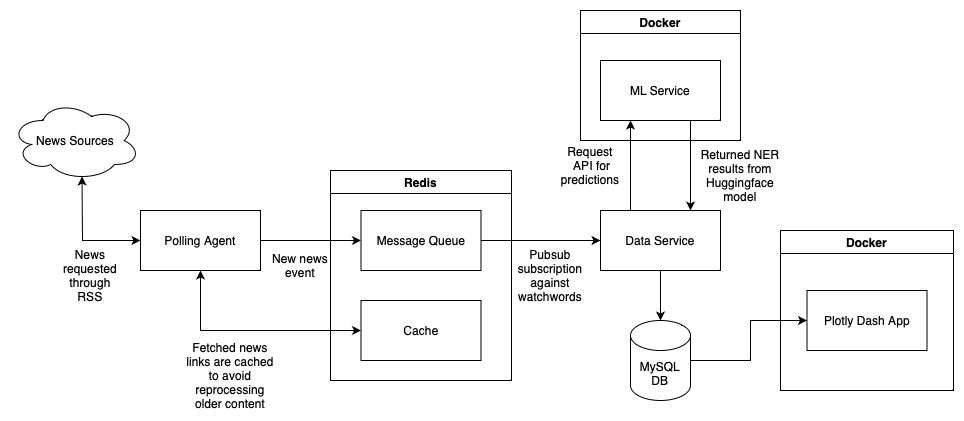

The diagram above was exported from draw.io. Its source (the exported page's mxGraphModel, read from the mxfile embedded in the PNG):
<mxGraphModel dx="1720" dy="650" grid="1" gridSize="10" guides="1" tooltips="1" connect="1" arrows="1" fold="1" page="1" pageScale="1" pageWidth="827" pageHeight="1169" math="0" shadow="0">
  <root>
    <mxCell id="0" />
    <mxCell id="1" parent="0" />
    <mxCell id="I_8O9_GwH3m57eG55Jby-1" value="Polling Agent" style="rounded=0;whiteSpace=wrap;html=1;" vertex="1" parent="1">
      <mxGeometry x="70" y="310" width="120" height="60" as="geometry" />
    </mxCell>
    <mxCell id="I_8O9_GwH3m57eG55Jby-6" value="" style="endArrow=classic;startArrow=classic;html=1;rounded=0;exitX=0.5;exitY=1;exitDx=0;exitDy=0;entryX=0;entryY=0.5;entryDx=0;entryDy=0;" edge="1" parent="1" source="I_8O9_GwH3m57eG55Jby-1" target="I_8O9_GwH3m57eG55Jby-3">
      <mxGeometry width="50" height="50" relative="1" as="geometry">
        <mxPoint x="129" y="350" as="sourcePoint" />
        <mxPoint x="179" y="300" as="targetPoint" />
        <Array as="points">
          <mxPoint x="130" y="430" />
        </Array>
      </mxGeometry>
    </mxCell>
    <mxCell id="I_8O9_GwH3m57eG55Jby-8" value="" style="endArrow=classic;html=1;rounded=0;exitX=1;exitY=0.5;exitDx=0;exitDy=0;entryX=0;entryY=0.5;entryDx=0;entryDy=0;" edge="1" parent="1" source="I_8O9_GwH3m57eG55Jby-1" target="I_8O9_GwH3m57eG55Jby-2">
      <mxGeometry width="50" height="50" relative="1" as="geometry">
        <mxPoint x="129" y="350" as="sourcePoint" />
        <mxPoint x="179" y="300" as="targetPoint" />
      </mxGeometry>
    </mxCell>
    <mxCell id="I_8O9_GwH3m57eG55Jby-10" value="Data Service" style="rounded=0;whiteSpace=wrap;html=1;" vertex="1" parent="1">
      <mxGeometry x="530" y="310" width="120" height="60" as="geometry" />
    </mxCell>
    <mxCell id="I_8O9_GwH3m57eG55Jby-11" value="" style="endArrow=classic;html=1;rounded=0;exitX=1;exitY=0.5;exitDx=0;exitDy=0;entryX=0;entryY=0.5;entryDx=0;entryDy=0;" edge="1" parent="1" source="I_8O9_GwH3m57eG55Jby-2" target="I_8O9_GwH3m57eG55Jby-10">
      <mxGeometry width="50" height="50" relative="1" as="geometry">
        <mxPoint x="300" y="360" as="sourcePoint" />
        <mxPoint x="350" y="310" as="targetPoint" />
      </mxGeometry>
    </mxCell>
    <mxCell id="I_8O9_GwH3m57eG55Jby-15" value="" style="endArrow=classic;html=1;rounded=0;exitX=0.25;exitY=0;exitDx=0;exitDy=0;entryX=0.25;entryY=1;entryDx=0;entryDy=0;" edge="1" parent="1" source="I_8O9_GwH3m57eG55Jby-10" target="I_8O9_GwH3m57eG55Jby-12">
      <mxGeometry width="50" height="50" relative="1" as="geometry">
        <mxPoint x="760" y="400" as="sourcePoint" />
        <mxPoint x="770" y="370" as="targetPoint" />
      </mxGeometry>
    </mxCell>
    <mxCell id="I_8O9_GwH3m57eG55Jby-16" value="" style="endArrow=classic;html=1;rounded=0;exitX=0.75;exitY=1;exitDx=0;exitDy=0;entryX=0.75;entryY=0;entryDx=0;entryDy=0;" edge="1" parent="1" source="I_8O9_GwH3m57eG55Jby-12" target="I_8O9_GwH3m57eG55Jby-10">
      <mxGeometry width="50" height="50" relative="1" as="geometry">
        <mxPoint x="360" y="360" as="sourcePoint" />
        <mxPoint x="410" y="310" as="targetPoint" />
      </mxGeometry>
    </mxCell>
    <mxCell id="I_8O9_GwH3m57eG55Jby-17" value="MySQL&lt;br&gt;DB" style="shape=cylinder3;whiteSpace=wrap;html=1;boundedLbl=1;backgroundOutline=1;size=15;" vertex="1" parent="1">
      <mxGeometry x="560" y="420" width="60" height="80" as="geometry" />
    </mxCell>
    <mxCell id="I_8O9_GwH3m57eG55Jby-18" value="" style="endArrow=classic;html=1;rounded=0;exitX=0.5;exitY=1;exitDx=0;exitDy=0;entryX=0.5;entryY=0;entryDx=0;entryDy=0;entryPerimeter=0;" edge="1" parent="1" source="I_8O9_GwH3m57eG55Jby-10" target="I_8O9_GwH3m57eG55Jby-17">
      <mxGeometry width="50" height="50" relative="1" as="geometry">
        <mxPoint x="710" y="430" as="sourcePoint" />
        <mxPoint x="760" y="380" as="targetPoint" />
      </mxGeometry>
    </mxCell>
    <mxCell id="I_8O9_GwH3m57eG55Jby-19" value="Docker" style="swimlane;whiteSpace=wrap;html=1;" vertex="1" parent="1">
      <mxGeometry x="510" y="110" width="160" height="130" as="geometry" />
    </mxCell>
    <mxCell id="I_8O9_GwH3m57eG55Jby-12" value="ML Service" style="rounded=0;whiteSpace=wrap;html=1;" vertex="1" parent="I_8O9_GwH3m57eG55Jby-19">
      <mxGeometry x="20" y="50" width="120" height="60" as="geometry" />
    </mxCell>
    <mxCell id="I_8O9_GwH3m57eG55Jby-20" value="Redis" style="swimlane;whiteSpace=wrap;html=1;" vertex="1" parent="1">
      <mxGeometry x="260" y="270" width="181" height="210" as="geometry">
        <mxRectangle x="238.5" y="270" width="70" height="30" as="alternateBounds" />
      </mxGeometry>
    </mxCell>
    <mxCell id="I_8O9_GwH3m57eG55Jby-2" value="Message Queue" style="rounded=0;whiteSpace=wrap;html=1;" vertex="1" parent="I_8O9_GwH3m57eG55Jby-20">
      <mxGeometry x="30.5" y="40" width="120" height="60" as="geometry" />
    </mxCell>
    <mxCell id="I_8O9_GwH3m57eG55Jby-3" value="Cache" style="rounded=0;whiteSpace=wrap;html=1;" vertex="1" parent="I_8O9_GwH3m57eG55Jby-20">
      <mxGeometry x="30.5" y="130" width="120" height="60" as="geometry" />
    </mxCell>
    <mxCell id="I_8O9_GwH3m57eG55Jby-21" value="Docker" style="swimlane;whiteSpace=wrap;html=1;" vertex="1" parent="1">
      <mxGeometry x="710" y="330" width="173" height="160" as="geometry">
        <mxRectangle x="650" y="330" width="80" height="30" as="alternateBounds" />
      </mxGeometry>
    </mxCell>
    <mxCell id="I_8O9_GwH3m57eG55Jby-22" value="Plotly Dash App" style="rounded=0;whiteSpace=wrap;html=1;" vertex="1" parent="I_8O9_GwH3m57eG55Jby-21">
      <mxGeometry x="26.5" y="60" width="120" height="60" as="geometry" />
    </mxCell>
    <mxCell id="I_8O9_GwH3m57eG55Jby-23" value="" style="endArrow=classic;html=1;rounded=0;exitX=1;exitY=0.5;exitDx=0;exitDy=0;exitPerimeter=0;entryX=0;entryY=0.5;entryDx=0;entryDy=0;" edge="1" parent="1" source="I_8O9_GwH3m57eG55Jby-17" target="I_8O9_GwH3m57eG55Jby-22">
      <mxGeometry width="50" height="50" relative="1" as="geometry">
        <mxPoint x="670" y="590" as="sourcePoint" />
        <mxPoint x="720" y="540" as="targetPoint" />
        <Array as="points">
          <mxPoint x="680" y="460" />
          <mxPoint x="680" y="420" />
        </Array>
      </mxGeometry>
    </mxCell>
    <mxCell id="I_8O9_GwH3m57eG55Jby-24" value="News Sources" style="ellipse;shape=cloud;whiteSpace=wrap;html=1;" vertex="1" parent="1">
      <mxGeometry x="-60" y="200" width="130" height="80" as="geometry" />
    </mxCell>
    <mxCell id="I_8O9_GwH3m57eG55Jby-25" value="" style="endArrow=classic;html=1;rounded=0;exitX=0.55;exitY=0.95;exitDx=0;exitDy=0;exitPerimeter=0;entryX=0;entryY=0.5;entryDx=0;entryDy=0;startArrow=classic;startFill=1;" edge="1" parent="1" source="I_8O9_GwH3m57eG55Jby-24" target="I_8O9_GwH3m57eG55Jby-1">
      <mxGeometry width="50" height="50" relative="1" as="geometry">
        <mxPoint x="310" y="360" as="sourcePoint" />
        <mxPoint x="360" y="310" as="targetPoint" />
        <Array as="points">
          <mxPoint x="12" y="340" />
        </Array>
      </mxGeometry>
    </mxCell>
    <mxCell id="I_8O9_GwH3m57eG55Jby-26" value="News requested through RSS" style="text;html=1;strokeColor=none;fillColor=none;align=center;verticalAlign=middle;whiteSpace=wrap;rounded=0;" vertex="1" parent="1">
      <mxGeometry x="-10" y="360" width="60" height="30" as="geometry" />
    </mxCell>
    <mxCell id="I_8O9_GwH3m57eG55Jby-27" value="Fetched news links are cached to avoid reprocessing older content" style="text;html=1;strokeColor=none;fillColor=none;align=center;verticalAlign=middle;whiteSpace=wrap;rounded=0;" vertex="1" parent="1">
      <mxGeometry x="110" y="460" width="100" height="30" as="geometry" />
    </mxCell>
    <mxCell id="I_8O9_GwH3m57eG55Jby-28" value="New news event" style="text;html=1;strokeColor=none;fillColor=none;align=center;verticalAlign=middle;whiteSpace=wrap;rounded=0;" vertex="1" parent="1">
      <mxGeometry x="200" y="350" width="60" height="30" as="geometry" />
    </mxCell>
    <mxCell id="I_8O9_GwH3m57eG55Jby-29" style="edgeStyle=orthogonalEdgeStyle;rounded=0;orthogonalLoop=1;jettySize=auto;html=1;exitX=0.5;exitY=1;exitDx=0;exitDy=0;" edge="1" parent="1" source="I_8O9_GwH3m57eG55Jby-28" target="I_8O9_GwH3m57eG55Jby-28">
      <mxGeometry relative="1" as="geometry" />
    </mxCell>
    <mxCell id="I_8O9_GwH3m57eG55Jby-30" value="Pubsub subscription against watchwords" style="text;html=1;strokeColor=none;fillColor=none;align=center;verticalAlign=middle;whiteSpace=wrap;rounded=0;" vertex="1" parent="1">
      <mxGeometry x="450" y="360" width="60" height="30" as="geometry" />
    </mxCell>
    <mxCell id="I_8O9_GwH3m57eG55Jby-33" value="Request &amp;nbsp;API for predictions" style="text;html=1;strokeColor=none;fillColor=none;align=center;verticalAlign=middle;whiteSpace=wrap;rounded=0;" vertex="1" parent="1">
      <mxGeometry x="490" y="250" width="60" height="30" as="geometry" />
    </mxCell>
    <mxCell id="I_8O9_GwH3m57eG55Jby-34" value="Returned NER results from Huggingface model" style="text;html=1;strokeColor=none;fillColor=none;align=center;verticalAlign=middle;whiteSpace=wrap;rounded=0;" vertex="1" parent="1">
      <mxGeometry x="620" y="260" width="100" height="30" as="geometry" />
    </mxCell>
  </root>
</mxGraphModel>